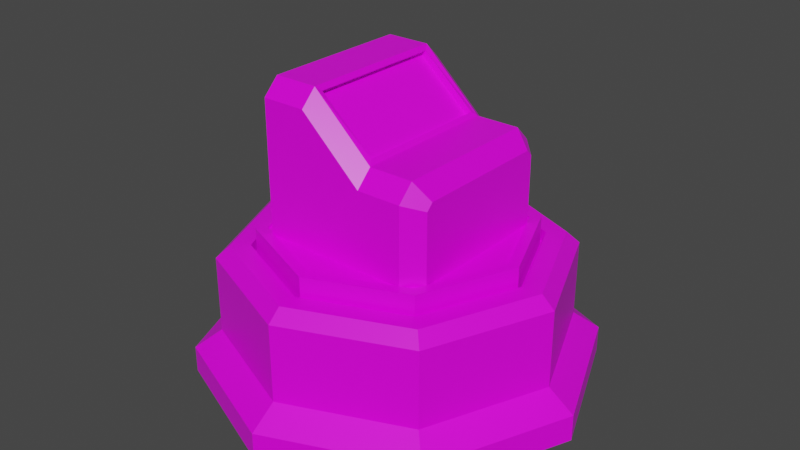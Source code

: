# Source: DroneHub.blend  (saved by Blender 2.91.10; exported with 4.5.12 LTS)
import bpy
from mathutils import Matrix  # noqa: F401  (used for matrix-valued properties, if any)

bpy.ops.wm.read_factory_settings(use_empty=True)
scene = bpy.context.scene
scene.name = 'Scene'

# ---- collections
col_collection = bpy.data.collections.new('Collection'); scene.collection.children.link(col_collection)

# ---- images (referenced by path relative to the original .blend; pixels are not part of the script)
import os
ASSET_DIR = os.environ.get("B2B_ASSET_DIR", "")  # directory of the original .blend (textures are referenced by path, not embedded)
HERE = os.path.dirname(os.path.abspath(__file__))  # packed textures are extracted next to this script under _unpacked/

def load_image(name, relpath, width, height, colorspace="sRGB"):
    """Load a texture the original file referenced (path relative to the .blend, or extracted next to this script)."""
    p = next((c for c in (os.path.join(HERE, relpath), os.path.join(ASSET_DIR, relpath)) if relpath and os.path.exists(c)), "")
    if p:
        img = bpy.data.images.load(p, check_existing=True)
        img.name = name
    else:  # same state as the original file: an image datablock whose file is absent (Cycles renders it pink)
        img = bpy.data.images.new(name, width, height)
        img.source = "FILE"
        img.filepath = "//" + (relpath or name)
    img.colorspace_settings.name = colorspace
    return img
img_green_team_png = load_image('green_team.png', 'green_team.png', 1024, 1024, 'sRGB')

# ---- materials (node trees are filled in below, after node groups)
mat_material = bpy.data.materials.new('Material')
mat_material.alpha_threshold = 0.0
mat_material.use_transparent_shadow = False
mat_material.line_color = (0.0, 0.0, 0.0, 1.0)

# ---- material node trees
mat_material.use_nodes = True; mat_material.node_tree.nodes.clear()
_N = mat_material.node_tree.nodes; _L = mat_material.node_tree.links
n0 = _N.new('ShaderNodeOutputMaterial'); n0.name = 'Material Output'; n0.location = (300, 300)
n1 = _N.new('ShaderNodeBsdfPrincipled'); n1.name = 'Principled BSDF'; n1.location = (10, 300)
n1.distribution = 'GGX'
n1.subsurface_method = 'BURLEY'
n1.inputs[2].default_value = 0.4
n1.inputs[3].default_value = 1.45
n1.inputs[27].default_value = (0.0, 0.0, 0.0, 1.0)
n1.inputs[28].default_value = 1.0
n2 = _N.new('ShaderNodeTexImage'); n2.name = 'Image Texture'; n2.location = (-280, 280)
n2.image = img_green_team_png
_L.new(n1.outputs[0], n0.inputs[0])
_L.new(n2.outputs[0], n1.inputs[0])
n0.is_active_output = True

# ---- world
world_world = bpy.data.worlds.new('World'); scene.world = world_world
world_world.use_nodes = True; world_world.node_tree.nodes.clear()
_N = world_world.node_tree.nodes; _L = world_world.node_tree.links
n0 = _N.new('ShaderNodeOutputWorld'); n0.name = 'World Output'; n0.location = (300, 300)
n1 = _N.new('ShaderNodeBackground'); n1.name = 'Background'; n1.location = (10, 300)
n1.inputs[0].default_value = (0.05088, 0.05088, 0.05088, 1.0)
_L.new(n1.outputs[0], n0.inputs[0])
n0.is_active_output = True
world_world.color = (0.05088, 0.05088, 0.05088)
world_world.use_sun_shadow = False
world_world.sun_shadow_jitter_overblur = 0.0

# ---- meshes
me_cube = bpy.data.meshes.new('Cube')
me_cube.from_pydata([(0.3333, -1.0, 1.519), (-0.3333, -1.0, 1.519), (-0.3333, 1.0, 1.519), (0.3333, 1.0, 1.519), (3.476e-08, 1.463, 0.7056), (4.082e-08, 1.337, 1.603), (1.034, 1.034, 0.7056), (0.9457, 0.9457, 1.603), (1.463, -6.62e-08, 0.7056), (1.337, -6.418e-08, 1.603), (1.034, -1.034, 0.7056), (0.9457, -0.9457, 1.603), (-9.311e-08, -1.463, 0.7056), (-7.695e-08, -1.337, 1.603), (-1.034, -1.034, 0.7056), (-0.9457, -0.9457, 1.603), (-1.463, 1.518e-08, 0.7056), (-1.337, 1.922e-08, 1.603), (-1.034, 1.034, 0.7056), (-0.9457, 0.9457, 1.603), (0.2976, -0.7633, 2.646), (-0.2976, -0.7633, 3.166), (-0.3333, -1.0, 3.04), (0.3333, -1.0, 2.421), (-0.2976, 0.7633, 3.166), (0.2976, 0.7633, 2.646), (0.3333, 1.0, 2.421), (-0.3333, 1.0, 3.04), (0.3333, -0.8243, 2.597), (-0.3333, -0.8243, 3.216), (-0.3333, 0.8243, 3.216), (0.3333, 0.8243, 2.597), (0.2355, -0.7633, 2.601), (-0.3597, -0.7633, 3.121), (-0.3597, 0.7633, 3.121), (0.2355, 0.7633, 2.601), (0.8218, 1.0, 1.519), (1.0, 0.8218, 1.519), (1.0, -0.8218, 1.519), (0.8218, -1.0, 1.519), (-1.0, 0.8218, 1.519), (-0.8218, 1.0, 1.519), (-0.8218, -1.0, 1.519), (-1.0, -0.8218, 1.519), (1.0, 0.8218, 2.347), (0.8218, 1.0, 2.421), (1.0, 0.7505, 2.419), (0.8218, 0.8243, 2.597), (1.0, -0.7505, 2.419), (0.8218, -0.8243, 2.597), (1.0, -0.8218, 2.347), (0.8218, -1.0, 2.421), (-1.0, 0.7505, 3.037), (-0.8218, 0.8243, 3.216), (-1.0, 0.8218, 2.966), (-0.8218, 1.0, 3.04), (-1.0, -0.8218, 2.966), (-0.8218, -1.0, 3.04), (-1.0, -0.7505, 3.037), (-0.8218, -0.8243, 3.216), (1.034, 1.034, 1.603), (3.476e-08, 1.463, 1.603), (1.463, -6.62e-08, 1.603), (1.034, -1.034, 1.603), (-9.311e-08, -1.463, 1.603), (-1.034, -1.034, 1.603), (-1.463, 1.518e-08, 1.603), (-1.034, 1.034, 1.603), (0.9457, 0.9457, 1.581), (4.082e-08, 1.337, 1.581), (1.337, -6.418e-08, 1.581), (0.9457, -0.9457, 1.581), (-7.695e-08, -1.337, 1.581), (-0.9457, -0.9457, 1.581), (-1.337, 1.922e-08, 1.581), (-0.9457, 0.9457, 1.581)], [], [(31, 47, 45, 26), (1, 22, 57, 42), (43, 56, 58, 52, 54, 40), (37, 44, 46, 48, 50, 38), (29, 59, 57, 22), (39, 51, 23, 0), (4, 61, 60, 6), (6, 60, 62, 8), (8, 62, 63, 10), (10, 63, 64, 12), (12, 64, 65, 14), (14, 65, 66, 16), (19, 17, 74, 75), (16, 66, 67, 18), (18, 67, 61, 4), (4, 6, 8, 10, 12, 14, 16, 18), (47, 31, 28, 49), (3, 36, 37, 38, 39, 0), (2, 27, 26, 3), (30, 53, 59, 29), (30, 31, 26, 27), (53, 30, 27, 55), (28, 29, 22, 23), (49, 28, 23, 51), (20, 25, 35, 32), (41, 55, 27, 2), (2, 3, 0, 1), (40, 41, 2, 1, 42, 43), (0, 23, 22, 1), (20, 21, 29, 28), (24, 25, 31, 30), (25, 20, 28, 31), (21, 24, 30, 29), (35, 34, 33, 32), (21, 20, 32, 33), (24, 21, 33, 34), (25, 24, 34, 35), (50, 48, 49, 51), (58, 56, 57, 59), (54, 52, 53, 55), (46, 44, 45, 47), (40, 54, 55, 41), (44, 37, 36, 45), (47, 49, 48, 46), (51, 39, 38, 50), (52, 58, 59, 53), (56, 43, 42, 57), (3, 26, 45, 36), (5, 7, 60, 61), (7, 9, 62, 60), (9, 11, 63, 62), (11, 13, 64, 63), (13, 15, 65, 64), (15, 17, 66, 65), (17, 19, 67, 66), (19, 5, 61, 67), (68, 69, 75, 74, 73, 72, 71, 70), (15, 13, 72, 73), (11, 9, 70, 71), (7, 5, 69, 68), (5, 19, 75, 69), (17, 15, 73, 74), (13, 11, 71, 72), (9, 7, 68, 70)])
_uv = me_cube.uv_layers.new(name='UVMap')
_uv.uv.foreach_set('vector', [0.2, 0.6787, 0.2, 0.6787, 0.2, 0.6787, 0.2, 0.6787, 0.2, 0.6787, 0.2, 0.6787, 0.2, 0.6787, 0.2, 0.6787, 0.2, 0.6787, 0.2, 0.6787, 0.2, 0.6787, 0.2, 0.6787, 0.2, 0.6787, 0.2, 0.6787, 0.2, 0.6787, 0.2, 0.6787, 0.2, 0.6787, 0.2, 0.6787, 0.2, 0.6787, 0.2, 0.6787, 0.2, 0.6787, 0.2, 0.6787, 0.2, 0.6787, 0.2, 0.6787, 0.2, 0.6787, 0.2, 0.6787, 0.2, 0.6787, 0.2, 0.6787, 0.1292, 0.5187, 0.1292, 0.5187, 0.1292, 0.5187, 0.1292, 0.5187, 0.1292, 0.5187, 0.1292, 0.5187, 0.1292, 0.5187, 0.1292, 0.5187, 0.1292, 0.5187, 0.1292, 0.5187, 0.1292, 0.5187, 0.1292, 0.5187, 0.1292, 0.5187, 0.1292, 0.5187, 0.1292, 0.5187, 0.1292, 0.5187, 0.1292, 0.5187, 0.1292, 0.5187, 0.1292, 0.5187, 0.1292, 0.5187, 0.1292, 0.5187, 0.1292, 0.5187, 0.1292, 0.5187, 0.1292, 0.5187, 0.1292, 0.5187, 0.1292, 0.5187, 0.1292, 0.5187, 0.1292, 0.5187, 0.1292, 0.5187, 0.1292, 0.5187, 0.1292, 0.5187, 0.1292, 0.5187, 0.1292, 0.5187, 0.1292, 0.5187, 0.1292, 0.5187, 0.1292, 0.5187, 0.1292, 0.5187, 0.1292, 0.5187, 0.1292, 0.5187, 0.1292, 0.5187, 0.1292, 0.5187, 0.1292, 0.5187, 0.1292, 0.5187, 0.1292, 0.5187, 0.2, 0.6787, 0.2, 0.6787, 0.2, 0.6787, 0.2, 0.6787, 0.2, 0.6787, 0.2, 0.6787, 0.2, 0.6787, 0.2, 0.6787, 0.2, 0.6787, 0.2, 0.6787, 0.2, 0.6787, 0.2, 0.6787, 0.2, 0.6787, 0.2, 0.6787, 0.2, 0.6787, 0.2, 0.6787, 0.2, 0.6787, 0.2, 0.6787, 0.2, 0.6787, 0.2, 0.6787, 0.2, 0.6787, 0.2, 0.6787, 0.2, 0.6787, 0.2, 0.6787, 0.2, 0.6787, 0.2, 0.6787, 0.2, 0.6787, 0.2, 0.6787, 0.2, 0.6787, 0.2, 0.6787, 0.2, 0.6787, 0.2, 0.6787, 0.2, 0.6787, 0.2, 0.6787, 0.2, 0.6787, 0.2, 0.6787, 0.2, 0.6787, 0.2, 0.6787, 0.2, 0.6787, 0.2, 0.6787, 0.2, 0.6787, 0.2, 0.6787, 0.2, 0.6787, 0.2, 0.6787, 0.2, 0.6787, 0.2, 0.6787, 0.2, 0.6787, 0.2, 0.6787, 0.2, 0.6787, 0.2, 0.6787, 0.2, 0.6787, 0.2, 0.6787, 0.2, 0.6787, 0.2, 0.6787, 0.2, 0.6787, 0.2, 0.6787, 0.2, 0.6787, 0.2, 0.6787, 0.2, 0.6787, 0.2, 0.6787, 0.2, 0.6787, 0.2, 0.6787, 0.2, 0.6787, 0.2, 0.6787, 0.2, 0.6787, 0.2, 0.6787, 0.2, 0.6787, 0.2, 0.6787, 0.2, 0.6787, 0.2, 0.6787, 0.2, 0.6787, 0.2, 0.6787, 0.8167, 0.8962, 0.8167, 0.8962, 0.8167, 0.8962, 0.8167, 0.8962, 0.2, 0.6787, 0.2, 0.6787, 0.2, 0.6787, 0.2, 0.6787, 0.2, 0.6787, 0.2, 0.6787, 0.2, 0.6787, 0.2, 0.6787, 0.2, 0.6787, 0.2, 0.6787, 0.2, 0.6787, 0.2, 0.6787, 0.2, 0.6787, 0.2, 0.6787, 0.2, 0.6787, 0.2, 0.6787, 0.2, 0.6787, 0.2, 0.6787, 0.2, 0.6787, 0.2, 0.6787, 0.2, 0.6787, 0.2, 0.6787, 0.2, 0.6787, 0.2, 0.6787, 0.2, 0.6787, 0.2, 0.6787, 0.2, 0.6787, 0.2, 0.6787, 0.2, 0.6787, 0.2, 0.6787, 0.2, 0.6787, 0.2, 0.6787, 0.2, 0.6787, 0.2, 0.6787, 0.2, 0.6787, 0.2, 0.6787, 0.2, 0.6787, 0.2, 0.6787, 0.2, 0.6787, 0.2, 0.6787, 0.2, 0.6787, 0.2, 0.6787, 0.2, 0.6787, 0.2, 0.6787, 0.2, 0.6787, 0.2, 0.6787, 0.2, 0.6787, 0.2, 0.6787, 0.2, 0.6787, 0.2, 0.6787, 0.2, 0.6787, 0.2, 0.6787, 0.2, 0.6787, 0.2, 0.6787, 0.2, 0.6787, 0.2, 0.6787, 0.1292, 0.5187, 0.1292, 0.5187, 0.1292, 0.5187, 0.1292, 0.5187, 0.1292, 0.5187, 0.1292, 0.5187, 0.1292, 0.5187, 0.1292, 0.5187, 0.1292, 0.5187, 0.1292, 0.5187, 0.1292, 0.5187, 0.1292, 0.5187, 0.1292, 0.5187, 0.1292, 0.5187, 0.1292, 0.5187, 0.1292, 0.5187, 0.1292, 0.5187, 0.1292, 0.5187, 0.1292, 0.5187, 0.1292, 0.5187, 0.1292, 0.5187, 0.1292, 0.5187, 0.1292, 0.5187, 0.1292, 0.5187, 0.1292, 0.5187, 0.1292, 0.5187, 0.1292, 0.5187, 0.1292, 0.5187, 0.1292, 0.5187, 0.1292, 0.5187, 0.1292, 0.5187, 0.1292, 0.5187, 0.1875, 0.7025, 0.1875, 0.7025, 0.1875, 0.7025, 0.1875, 0.7025, 0.1875, 0.7025, 0.1875, 0.7025, 0.1875, 0.7025, 0.1875, 0.7025, 0.1292, 0.5187, 0.1292, 0.5187, 0.1292, 0.5187, 0.1292, 0.5187, 0.1292, 0.5187, 0.1292, 0.5187, 0.1292, 0.5187, 0.1292, 0.5187, 0.1292, 0.5187, 0.1292, 0.5187, 0.1292, 0.5187, 0.1292, 0.5187, 0.1292, 0.5187, 0.1292, 0.5187, 0.1292, 0.5187, 0.1292, 0.5187, 0.1292, 0.5187, 0.1292, 0.5187, 0.1292, 0.5187, 0.1292, 0.5187, 0.1292, 0.5187, 0.1292, 0.5187, 0.1292, 0.5187, 0.1292, 0.5187, 0.1292, 0.5187, 0.1292, 0.5187, 0.1292, 0.5187, 0.1292, 0.5187])
me_cube.materials.append(mat_material)
me_cube.use_remesh_preserve_volume = False
me_cube.use_remesh_preserve_attributes = False
me_cube.use_mirror_vertex_groups = False
me_cube.update()
me_cylinder = bpy.data.meshes.new('Cylinder')
me_cylinder.from_pydata([(3.987e-08, 1.882, 0.4235), (5.735e-08, 1.521, 1.414), (1.331, 1.331, 0.4235), (1.076, 1.076, 1.414), (1.882, -8.797e-08, 0.4235), (1.521, -8.215e-08, 1.414), (1.331, -1.331, 0.4235), (1.076, -1.076, 1.414), (-1.247e-07, -1.882, 0.4235), (-7.807e-08, -1.521, 1.414), (-1.331, -1.331, 0.4235), (-1.076, -1.076, 1.414), (-1.882, 1.675e-08, 0.4235), (-1.521, 2.84e-08, 1.414), (-1.331, 1.331, 0.4235), (-1.076, 1.076, 1.414), (4.375e-08, 2.174, 0.218), (1.538, 1.538, 0.218), (2.174, -1.086e-07, 0.218), (1.538, -1.538, 0.218), (-1.463e-07, -2.174, 0.218), (-1.538, -1.538, 0.218), (-2.174, 1.241e-08, 0.218), (-1.538, 1.538, 0.218), (4.342e-08, 2.174, -0.07537), (1.538, 1.538, -0.07537), (2.174, -1.086e-07, -0.07537), (1.538, -1.538, -0.07537), (-1.467e-07, -2.174, -0.07537), (-1.538, -1.538, -0.07537), (-2.174, 1.241e-08, -0.07537), (-1.538, 1.538, -0.07537), (1.076, 1.076, 1.273), (5.735e-08, 1.521, 1.273), (1.521, -8.215e-08, 1.273), (1.076, -1.076, 1.273), (-7.807e-08, -1.521, 1.273), (-1.076, -1.076, 1.273), (-1.521, 2.84e-08, 1.273), (-1.076, 1.076, 1.273), (1.228, 1.228, 1.414), (1.331, 1.331, 1.28), (3.987e-08, 1.882, 1.28), (4.692e-08, 1.736, 1.414), (1.736, -8.562e-08, 1.414), (1.882, -8.797e-08, 1.28), (1.228, -1.228, 1.414), (1.331, -1.331, 1.28), (-1.059e-07, -1.736, 1.414), (-1.247e-07, -1.882, 1.28), (-1.228, -1.228, 1.414), (-1.331, -1.331, 1.28), (-1.736, 2.145e-08, 1.414), (-1.882, 1.675e-08, 1.28), (-1.228, 1.228, 1.414), (-1.331, 1.331, 1.28)], [], [(2, 41, 45, 4), (3, 5, 44, 40), (5, 7, 46, 44), (7, 9, 48, 46), (9, 11, 50, 48), (11, 13, 52, 50), (9, 7, 35, 36), (13, 15, 54, 52), (15, 1, 43, 54), (2, 4, 18, 17), (18, 19, 27, 26), (8, 10, 21, 20), (14, 0, 16, 23), (0, 2, 17, 16), (4, 6, 19, 18), (10, 12, 22, 21), (6, 8, 20, 19), (12, 14, 23, 22), (24, 25, 26, 27, 28, 29, 30, 31), (16, 17, 25, 24), (23, 16, 24, 31), (21, 22, 30, 29), (19, 20, 28, 27), (17, 18, 26, 25), (22, 23, 31, 30), (20, 21, 29, 28), (0, 42, 41, 2), (14, 55, 42, 0), (6, 47, 49, 8), (8, 49, 51, 10), (10, 51, 53, 12), (12, 53, 55, 14), (4, 45, 47, 6), (32, 33, 39, 38, 37, 36, 35, 34), (5, 3, 32, 34), (15, 13, 38, 39), (11, 9, 36, 37), (7, 5, 34, 35), (3, 1, 33, 32), (1, 15, 39, 33), (13, 11, 37, 38), (41, 42, 43, 40), (45, 41, 40, 44), (47, 45, 44, 46), (49, 47, 46, 48), (51, 49, 48, 50), (53, 51, 50, 52), (55, 53, 52, 54), (42, 55, 54, 43), (1, 3, 40, 43)])
_uv = me_cylinder.uv_layers.new(name='UVMap')
_uv.uv.foreach_set('vector', [0.7795, 0.7082, 0.7795, 0.7082, 0.7795, 0.7082, 0.7795, 0.7082, 0.7795, 0.7082, 0.7795, 0.7082, 0.7795, 0.7082, 0.7795, 0.7082, 0.7795, 0.7082, 0.7795, 0.7082, 0.7795, 0.7082, 0.7795, 0.7082, 0.7795, 0.7082, 0.7795, 0.7082, 0.7795, 0.7082, 0.7795, 0.7082, 0.7795, 0.7082, 0.7795, 0.7082, 0.7795, 0.7082, 0.7795, 0.7082, 0.7795, 0.7082, 0.7795, 0.7082, 0.7795, 0.7082, 0.7795, 0.7082, 0.7795, 0.7082, 0.7795, 0.7082, 0.7795, 0.7082, 0.7795, 0.7082, 0.7795, 0.7082, 0.7795, 0.7082, 0.7795, 0.7082, 0.7795, 0.7082, 0.7795, 0.7082, 0.7795, 0.7082, 0.7795, 0.7082, 0.7795, 0.7082, 0.7914, 0.8767, 0.7914, 0.8767, 0.7914, 0.8767, 0.7914, 0.8767, 0.7914, 0.8767, 0.7914, 0.8767, 0.7914, 0.8767, 0.7914, 0.8767, 0.7914, 0.8767, 0.7914, 0.8767, 0.7914, 0.8767, 0.7914, 0.8767, 0.7914, 0.8767, 0.7914, 0.8767, 0.7914, 0.8767, 0.7914, 0.8767, 0.7914, 0.8767, 0.7914, 0.8767, 0.7914, 0.8767, 0.7914, 0.8767, 0.7914, 0.8767, 0.7914, 0.8767, 0.7914, 0.8767, 0.7914, 0.8767, 0.7914, 0.8767, 0.7914, 0.8767, 0.7914, 0.8767, 0.7914, 0.8767, 0.7914, 0.8767, 0.7914, 0.8767, 0.7914, 0.8767, 0.7914, 0.8767, 0.7914, 0.8767, 0.7914, 0.8767, 0.7914, 0.8767, 0.7914, 0.8767, 0.7914, 0.8767, 0.7914, 0.8767, 0.7914, 0.8767, 0.7914, 0.8767, 0.7914, 0.8767, 0.7914, 0.8767, 0.7914, 0.8767, 0.7914, 0.8767, 0.7914, 0.8767, 0.7914, 0.8767, 0.7914, 0.8767, 0.7914, 0.8767, 0.7914, 0.8767, 0.7914, 0.8767, 0.7914, 0.8767, 0.7914, 0.8767, 0.7914, 0.8767, 0.7914, 0.8767, 0.7914, 0.8767, 0.7914, 0.8767, 0.7914, 0.8767, 0.7914, 0.8767, 0.7914, 0.8767, 0.7914, 0.8767, 0.7914, 0.8767, 0.7914, 0.8767, 0.7914, 0.8767, 0.7914, 0.8767, 0.7914, 0.8767, 0.7914, 0.8767, 0.7914, 0.8767, 0.7914, 0.8767, 0.7914, 0.8767, 0.7914, 0.8767, 0.7914, 0.8767, 0.7914, 0.8767, 0.7795, 0.7082, 0.7795, 0.7082, 0.7795, 0.7082, 0.7795, 0.7082, 0.7795, 0.7082, 0.7795, 0.7082, 0.7795, 0.7082, 0.7795, 0.7082, 0.7795, 0.7082, 0.7795, 0.7082, 0.7795, 0.7082, 0.7795, 0.7082, 0.7795, 0.7082, 0.7795, 0.7082, 0.7795, 0.7082, 0.7795, 0.7082, 0.7795, 0.7082, 0.7795, 0.7082, 0.7795, 0.7082, 0.7795, 0.7082, 0.7795, 0.7082, 0.7795, 0.7082, 0.7795, 0.7082, 0.7795, 0.7082, 0.7795, 0.7082, 0.7795, 0.7082, 0.7795, 0.7082, 0.7795, 0.7082, 0.7795, 0.7082, 0.7795, 0.7082, 0.7795, 0.7082, 0.7795, 0.7082, 0.7795, 0.7082, 0.7795, 0.7082, 0.7795, 0.7082, 0.7795, 0.7082, 0.7795, 0.7082, 0.7795, 0.7082, 0.7795, 0.7082, 0.7795, 0.7082, 0.7795, 0.7082, 0.7795, 0.7082, 0.7795, 0.7082, 0.7795, 0.7082, 0.7795, 0.7082, 0.7795, 0.7082, 0.7795, 0.7082, 0.7795, 0.7082, 0.7795, 0.7082, 0.7795, 0.7082, 0.7795, 0.7082, 0.7795, 0.7082, 0.7795, 0.7082, 0.7795, 0.7082, 0.7795, 0.7082, 0.7795, 0.7082, 0.7795, 0.7082, 0.7795, 0.7082, 0.7795, 0.7082, 0.7795, 0.7082, 0.7795, 0.7082, 0.7795, 0.7082, 0.7795, 0.7082, 0.7795, 0.7082, 0.7795, 0.7082, 0.7795, 0.7082, 0.7795, 0.7082, 0.7795, 0.7082, 0.7795, 0.7082, 0.7795, 0.7082, 0.7795, 0.7082, 0.7795, 0.7082, 0.7795, 0.7082, 0.7795, 0.7082, 0.7795, 0.7082, 0.7795, 0.7082, 0.7795, 0.7082, 0.7795, 0.7082, 0.7795, 0.7082, 0.7795, 0.7082, 0.7795, 0.7082, 0.7795, 0.7082, 0.7795, 0.7082, 0.7795, 0.7082, 0.7795, 0.7082, 0.7795, 0.7082, 0.7795, 0.7082, 0.7795, 0.7082, 0.7795, 0.7082, 0.7795, 0.7082, 0.7795, 0.7082, 0.7795, 0.7082, 0.7795, 0.7082, 0.7795, 0.7082, 0.7795, 0.7082, 0.7795, 0.7082, 0.7795, 0.7082, 0.7795, 0.7082, 0.7795, 0.7082, 0.7795, 0.7082])
me_cylinder.materials.append(mat_material)
me_cylinder.use_remesh_fix_poles = True
me_cylinder.use_remesh_preserve_attributes = False
me_cylinder.use_mirror_vertex_groups = False
me_cylinder.update()

# ---- objects
ob_cube = bpy.data.objects.new('Cube', me_cube)
ob_cylinder = bpy.data.objects.new('Cylinder', me_cylinder)

# ---- transforms, parenting, visibility, modifiers, constraints
ob_cube.location = (0.0, 0.0, 0.0)
ob_cube.lock_rotations_4d = False
ob_cube.empty_display_type = 'ARROWS'
ob_cube.lineart.crease_threshold = 0.0
ob_cylinder.location = (0.0, 0.0, 0.0)
ob_cylinder.lineart.crease_threshold = 0.0

# ---- collection membership
col_collection.objects.link(ob_cube)
col_collection.objects.link(ob_cylinder)

# ---- scene / render settings (as saved in the file)
scene.frame_start = 1; scene.frame_end = 250; scene.frame_set(1)
scene.render.engine = 'BLENDER_EEVEE_NEXT'
scene.cycles.use_denoising = False
scene.cycles.samples = 128
scene.cycles.sampling_pattern = 'TABULATED_SOBOL'
scene.cycles.use_adaptive_sampling = False
scene.cycles.use_light_tree = False
scene.view_settings.view_transform = 'Filmic'
bpy.context.view_layer.update()

# ---- added for rendering (the .blend has no active camera and no usable light): camera, sun
cam_auto = bpy.data.cameras.new('AutoCamera')
cam_auto.lens = 50.0
cam_auto.sensor_width = 36.0
cam_auto.clip_end = 1000.0
ob_auto_camera = bpy.data.objects.new('AutoCamera', cam_auto)
scene.collection.objects.link(ob_auto_camera)
ob_auto_camera.location = (6.45369, -7.74443, 6.73307)
ob_auto_camera.rotation_euler = (1.09748, -7.21219e-08, 0.694738)
scene.camera = ob_auto_camera
light_auto_sun = bpy.data.lights.new('AutoSun', 'SUN')
light_auto_sun.energy = 3.0
light_auto_sun.angle = 0.0523599
ob_auto_sun = bpy.data.objects.new('AutoSun', light_auto_sun)
scene.collection.objects.link(ob_auto_sun)
ob_auto_sun.rotation_euler = (0.872665, 0.174533, 0.523599)
bpy.context.view_layer.update()
